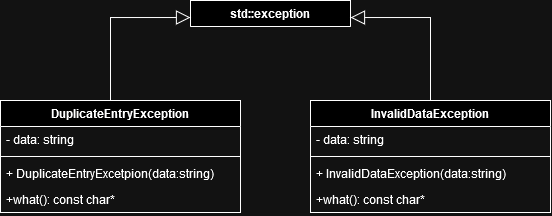

The diagram above was exported from draw.io. Its source (the exported page's mxGraphModel, read from the mxfile embedded in the PNG):
<mxGraphModel dx="1080" dy="1698" grid="1" gridSize="10" guides="1" tooltips="1" connect="1" arrows="1" fold="1" page="1" pageScale="1" pageWidth="827" pageHeight="1169" math="0" shadow="0">
  <root>
    <mxCell id="0" />
    <mxCell id="1" parent="0" />
    <mxCell id="7nb9WPlf_hfTvOrZ0WkC-375" value="std::exception" style="swimlane;fontStyle=1;align=center;verticalAlign=top;childLayout=stackLayout;horizontal=1;startSize=26;horizontalStack=0;resizeParent=1;resizeLast=0;collapsible=1;marginBottom=0;rounded=0;shadow=0;strokeWidth=1;" vertex="1" collapsed="1" parent="1">
      <mxGeometry x="630" y="-140" width="160" height="26" as="geometry">
        <mxRectangle x="630" y="-140" width="160" height="34" as="alternateBounds" />
      </mxGeometry>
    </mxCell>
    <mxCell id="7nb9WPlf_hfTvOrZ0WkC-376" value="" style="line;html=1;strokeWidth=1;align=left;verticalAlign=middle;spacingTop=-1;spacingLeft=3;spacingRight=3;rotatable=0;labelPosition=right;points=[];portConstraint=eastwest;" vertex="1" parent="7nb9WPlf_hfTvOrZ0WkC-375">
      <mxGeometry y="26" width="160" height="8" as="geometry" />
    </mxCell>
    <mxCell id="7nb9WPlf_hfTvOrZ0WkC-377" value="DuplicateEntryException" style="swimlane;fontStyle=1;align=center;verticalAlign=top;childLayout=stackLayout;horizontal=1;startSize=26;horizontalStack=0;resizeParent=1;resizeLast=0;collapsible=1;marginBottom=0;rounded=0;shadow=0;strokeWidth=1;" vertex="1" parent="1">
      <mxGeometry x="440" y="-40" width="240" height="112" as="geometry">
        <mxRectangle x="440" y="-40" width="160" height="26" as="alternateBounds" />
      </mxGeometry>
    </mxCell>
    <mxCell id="7nb9WPlf_hfTvOrZ0WkC-378" value="- data: string" style="text;align=left;verticalAlign=top;spacingLeft=4;spacingRight=4;overflow=hidden;rotatable=0;points=[[0,0.5],[1,0.5]];portConstraint=eastwest;rounded=0;shadow=0;html=0;" vertex="1" parent="7nb9WPlf_hfTvOrZ0WkC-377">
      <mxGeometry y="26" width="240" height="26" as="geometry" />
    </mxCell>
    <mxCell id="7nb9WPlf_hfTvOrZ0WkC-379" value="" style="line;html=1;strokeWidth=1;align=left;verticalAlign=middle;spacingTop=-1;spacingLeft=3;spacingRight=3;rotatable=0;labelPosition=right;points=[];portConstraint=eastwest;" vertex="1" parent="7nb9WPlf_hfTvOrZ0WkC-377">
      <mxGeometry y="52" width="240" height="8" as="geometry" />
    </mxCell>
    <mxCell id="7nb9WPlf_hfTvOrZ0WkC-380" value="+ DuplicateEntryExcetpion(data:string)&#10;&#10;" style="text;align=left;verticalAlign=top;spacingLeft=4;spacingRight=4;overflow=hidden;rotatable=0;points=[[0,0.5],[1,0.5]];portConstraint=eastwest;rounded=0;shadow=0;html=0;" vertex="1" parent="7nb9WPlf_hfTvOrZ0WkC-377">
      <mxGeometry y="60" width="240" height="26" as="geometry" />
    </mxCell>
    <mxCell id="7nb9WPlf_hfTvOrZ0WkC-381" value="+what(): const char*&#10;&#10;" style="text;align=left;verticalAlign=top;spacingLeft=4;spacingRight=4;overflow=hidden;rotatable=0;points=[[0,0.5],[1,0.5]];portConstraint=eastwest;rounded=0;shadow=0;html=0;" vertex="1" parent="7nb9WPlf_hfTvOrZ0WkC-377">
      <mxGeometry y="86" width="240" height="26" as="geometry" />
    </mxCell>
    <mxCell id="7nb9WPlf_hfTvOrZ0WkC-382" value="InvalidDataException" style="swimlane;fontStyle=1;align=center;verticalAlign=top;childLayout=stackLayout;horizontal=1;startSize=26;horizontalStack=0;resizeParent=1;resizeLast=0;collapsible=1;marginBottom=0;rounded=0;shadow=0;strokeWidth=1;" vertex="1" parent="1">
      <mxGeometry x="750" y="-40" width="240" height="112" as="geometry">
        <mxRectangle x="750" y="-40" width="160" height="26" as="alternateBounds" />
      </mxGeometry>
    </mxCell>
    <mxCell id="7nb9WPlf_hfTvOrZ0WkC-383" value="- data: string" style="text;align=left;verticalAlign=top;spacingLeft=4;spacingRight=4;overflow=hidden;rotatable=0;points=[[0,0.5],[1,0.5]];portConstraint=eastwest;rounded=0;shadow=0;html=0;" vertex="1" parent="7nb9WPlf_hfTvOrZ0WkC-382">
      <mxGeometry y="26" width="240" height="26" as="geometry" />
    </mxCell>
    <mxCell id="7nb9WPlf_hfTvOrZ0WkC-384" value="" style="line;html=1;strokeWidth=1;align=left;verticalAlign=middle;spacingTop=-1;spacingLeft=3;spacingRight=3;rotatable=0;labelPosition=right;points=[];portConstraint=eastwest;" vertex="1" parent="7nb9WPlf_hfTvOrZ0WkC-382">
      <mxGeometry y="52" width="240" height="8" as="geometry" />
    </mxCell>
    <mxCell id="7nb9WPlf_hfTvOrZ0WkC-385" value="+ InvalidDataException(data:string)&#10;&#10;" style="text;align=left;verticalAlign=top;spacingLeft=4;spacingRight=4;overflow=hidden;rotatable=0;points=[[0,0.5],[1,0.5]];portConstraint=eastwest;rounded=0;shadow=0;html=0;" vertex="1" parent="7nb9WPlf_hfTvOrZ0WkC-382">
      <mxGeometry y="60" width="240" height="26" as="geometry" />
    </mxCell>
    <mxCell id="7nb9WPlf_hfTvOrZ0WkC-386" value="+what(): const char*&#10;&#10;" style="text;align=left;verticalAlign=top;spacingLeft=4;spacingRight=4;overflow=hidden;rotatable=0;points=[[0,0.5],[1,0.5]];portConstraint=eastwest;rounded=0;shadow=0;html=0;" vertex="1" parent="7nb9WPlf_hfTvOrZ0WkC-382">
      <mxGeometry y="86" width="240" height="26" as="geometry" />
    </mxCell>
    <mxCell id="7nb9WPlf_hfTvOrZ0WkC-387" style="edgeStyle=orthogonalEdgeStyle;rounded=0;orthogonalLoop=1;jettySize=auto;html=1;endArrow=block;endFill=0;endSize=12;" edge="1" parent="1" source="7nb9WPlf_hfTvOrZ0WkC-377" target="7nb9WPlf_hfTvOrZ0WkC-375">
      <mxGeometry relative="1" as="geometry">
        <mxPoint x="60" y="65" as="targetPoint" />
        <Array as="points">
          <mxPoint x="550" y="-123" />
        </Array>
        <mxPoint x="60" y="131" as="sourcePoint" />
      </mxGeometry>
    </mxCell>
    <mxCell id="7nb9WPlf_hfTvOrZ0WkC-388" style="edgeStyle=orthogonalEdgeStyle;rounded=0;orthogonalLoop=1;jettySize=auto;html=1;endArrow=block;endFill=0;strokeWidth=1;endSize=12;" edge="1" parent="1" source="7nb9WPlf_hfTvOrZ0WkC-382" target="7nb9WPlf_hfTvOrZ0WkC-375">
      <mxGeometry relative="1" as="geometry">
        <mxPoint x="650" y="-103" as="targetPoint" />
        <Array as="points">
          <mxPoint x="870" y="-123" />
        </Array>
        <mxPoint x="440" y="-20" as="sourcePoint" />
      </mxGeometry>
    </mxCell>
  </root>
</mxGraphModel>